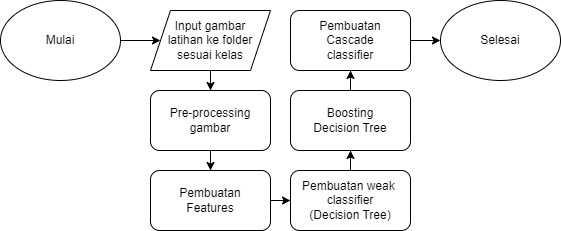

The diagram above was exported from draw.io. Its source (the exported page's mxGraphModel, read from the mxfile embedded in the PNG):
<mxGraphModel dx="768" dy="1521" grid="1" gridSize="10" guides="1" tooltips="1" connect="1" arrows="1" fold="1" page="1" pageScale="1" pageWidth="850" pageHeight="1100" math="0" shadow="0">
  <root>
    <mxCell id="0" />
    <mxCell id="1" parent="0" />
    <mxCell id="mXm3PY3LLItgSnyGUOmy-6" style="edgeStyle=orthogonalEdgeStyle;rounded=0;orthogonalLoop=1;jettySize=auto;html=1;entryX=0;entryY=0.5;entryDx=0;entryDy=0;" edge="1" parent="1" source="mXm3PY3LLItgSnyGUOmy-1" target="mXm3PY3LLItgSnyGUOmy-2">
      <mxGeometry relative="1" as="geometry" />
    </mxCell>
    <mxCell id="mXm3PY3LLItgSnyGUOmy-1" value="Mulai" style="ellipse;whiteSpace=wrap;html=1;" vertex="1" parent="1">
      <mxGeometry x="40" y="-30" width="120" height="80" as="geometry" />
    </mxCell>
    <mxCell id="mXm3PY3LLItgSnyGUOmy-16" style="edgeStyle=orthogonalEdgeStyle;rounded=0;orthogonalLoop=1;jettySize=auto;html=1;entryX=0.5;entryY=0;entryDx=0;entryDy=0;" edge="1" parent="1" source="mXm3PY3LLItgSnyGUOmy-2" target="mXm3PY3LLItgSnyGUOmy-15">
      <mxGeometry relative="1" as="geometry" />
    </mxCell>
    <mxCell id="mXm3PY3LLItgSnyGUOmy-2" value="Input gambar&lt;br&gt;latihan ke folder&lt;br&gt;sesuai kelas" style="shape=parallelogram;perimeter=parallelogramPerimeter;whiteSpace=wrap;html=1;fixedSize=1;" vertex="1" parent="1">
      <mxGeometry x="190" y="-20" width="120" height="60" as="geometry" />
    </mxCell>
    <mxCell id="mXm3PY3LLItgSnyGUOmy-8" style="edgeStyle=orthogonalEdgeStyle;rounded=0;orthogonalLoop=1;jettySize=auto;html=1;entryX=0;entryY=0.5;entryDx=0;entryDy=0;" edge="1" parent="1" source="mXm3PY3LLItgSnyGUOmy-3" target="mXm3PY3LLItgSnyGUOmy-4">
      <mxGeometry relative="1" as="geometry" />
    </mxCell>
    <mxCell id="mXm3PY3LLItgSnyGUOmy-3" value="Pembuatan&lt;br&gt;Features" style="rounded=1;whiteSpace=wrap;html=1;" vertex="1" parent="1">
      <mxGeometry x="190" y="140" width="120" height="60" as="geometry" />
    </mxCell>
    <mxCell id="mXm3PY3LLItgSnyGUOmy-9" style="edgeStyle=orthogonalEdgeStyle;rounded=0;orthogonalLoop=1;jettySize=auto;html=1;entryX=0.5;entryY=1;entryDx=0;entryDy=0;" edge="1" parent="1" source="mXm3PY3LLItgSnyGUOmy-4" target="mXm3PY3LLItgSnyGUOmy-5">
      <mxGeometry relative="1" as="geometry" />
    </mxCell>
    <mxCell id="mXm3PY3LLItgSnyGUOmy-4" value="Pembuatan weak&amp;nbsp;&lt;br&gt;classifier&lt;br&gt;(Decision Tree)" style="rounded=1;whiteSpace=wrap;html=1;" vertex="1" parent="1">
      <mxGeometry x="330" y="140" width="120" height="60" as="geometry" />
    </mxCell>
    <mxCell id="mXm3PY3LLItgSnyGUOmy-12" style="edgeStyle=orthogonalEdgeStyle;rounded=0;orthogonalLoop=1;jettySize=auto;html=1;entryX=0.5;entryY=1;entryDx=0;entryDy=0;" edge="1" parent="1" source="mXm3PY3LLItgSnyGUOmy-5" target="mXm3PY3LLItgSnyGUOmy-11">
      <mxGeometry relative="1" as="geometry" />
    </mxCell>
    <mxCell id="mXm3PY3LLItgSnyGUOmy-5" value="Boosting&lt;br&gt;Decision Tree" style="rounded=1;whiteSpace=wrap;html=1;" vertex="1" parent="1">
      <mxGeometry x="330" y="60" width="120" height="60" as="geometry" />
    </mxCell>
    <mxCell id="mXm3PY3LLItgSnyGUOmy-14" style="edgeStyle=orthogonalEdgeStyle;rounded=0;orthogonalLoop=1;jettySize=auto;html=1;entryX=0;entryY=0.5;entryDx=0;entryDy=0;" edge="1" parent="1" source="mXm3PY3LLItgSnyGUOmy-11" target="mXm3PY3LLItgSnyGUOmy-13">
      <mxGeometry relative="1" as="geometry" />
    </mxCell>
    <mxCell id="mXm3PY3LLItgSnyGUOmy-11" value="Pembuatan&lt;br&gt;Cascade&lt;br&gt;classifier" style="rounded=1;whiteSpace=wrap;html=1;" vertex="1" parent="1">
      <mxGeometry x="330" y="-20" width="120" height="60" as="geometry" />
    </mxCell>
    <mxCell id="mXm3PY3LLItgSnyGUOmy-13" value="Selesai" style="ellipse;whiteSpace=wrap;html=1;" vertex="1" parent="1">
      <mxGeometry x="480" y="-30" width="120" height="80" as="geometry" />
    </mxCell>
    <mxCell id="mXm3PY3LLItgSnyGUOmy-17" style="edgeStyle=orthogonalEdgeStyle;rounded=0;orthogonalLoop=1;jettySize=auto;html=1;entryX=0.5;entryY=0;entryDx=0;entryDy=0;" edge="1" parent="1" source="mXm3PY3LLItgSnyGUOmy-15" target="mXm3PY3LLItgSnyGUOmy-3">
      <mxGeometry relative="1" as="geometry" />
    </mxCell>
    <mxCell id="mXm3PY3LLItgSnyGUOmy-15" value="Pre-processing&lt;br&gt;gambar" style="rounded=1;whiteSpace=wrap;html=1;" vertex="1" parent="1">
      <mxGeometry x="190" y="60" width="120" height="60" as="geometry" />
    </mxCell>
  </root>
</mxGraphModel>